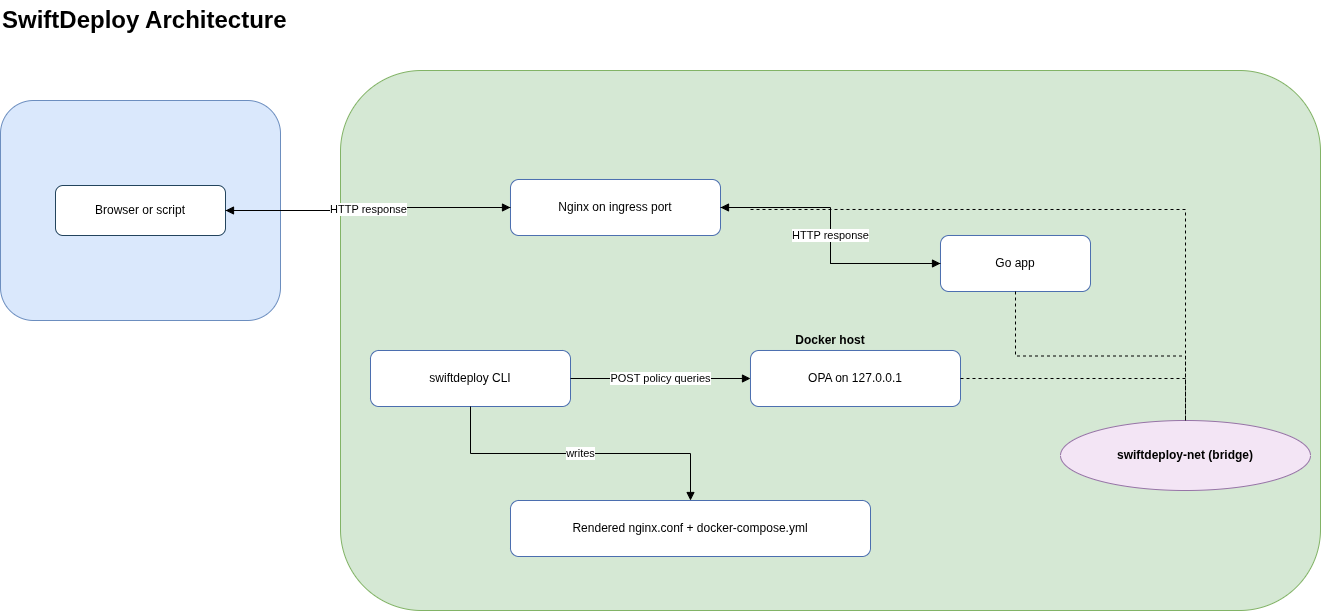

The diagram above was exported from draw.io. Its source (the exported page's mxGraphModel, read from the mxfile embedded in the PNG):
<mxGraphModel dx="1414" dy="718" grid="1" gridSize="10" guides="1" tooltips="1" connect="1" arrows="1" fold="1" page="1" pageScale="1" pageWidth="1600" pageHeight="1000" math="0" shadow="0">
  <root>
    <mxCell id="0" />
    <mxCell id="1" parent="0" />
    <mxCell id="title" parent="1" style="text;html=1;align=left;verticalAlign=middle;fontSize=24;fontStyle=1;" value="SwiftDeploy Architecture" vertex="1">
      <mxGeometry height="40" width="420" x="40" y="20" as="geometry" />
    </mxCell>
    <mxCell id="clientsGroup" parent="1" style="rounded=1;whiteSpace=wrap;html=1;strokeColor=#6c8ebf;fillColor=#dae8fc;fontStyle=1;" value="Typical HTTP clients" vertex="1">
      <mxGeometry height="220" width="280" x="40" y="120" as="geometry" />
    </mxCell>
    <mxCell id="hostGroup" parent="1" style="rounded=1;whiteSpace=wrap;html=1;strokeColor=#82b366;fillColor=#d5e8d4;fontStyle=1;" value="Docker host" vertex="1">
      <mxGeometry height="540" width="980" x="380" y="90" as="geometry" />
    </mxCell>
    <mxCell id="browser" parent="1" style="rounded=1;whiteSpace=wrap;html=1;strokeColor=#23445d;fillColor=#ffffff;" value="Browser or script" vertex="1">
      <mxGeometry height="50" width="170" x="95" y="205" as="geometry" />
    </mxCell>
    <mxCell id="nginx" parent="1" style="rounded=1;whiteSpace=wrap;html=1;strokeColor=#4b6eaf;fillColor=#ffffff;" value="Nginx on ingress port" vertex="1">
      <mxGeometry height="56" width="210" x="550" y="199" as="geometry" />
    </mxCell>
    <mxCell id="app" parent="1" style="rounded=1;whiteSpace=wrap;html=1;strokeColor=#4b6eaf;fillColor=#ffffff;" value="Go app" vertex="1">
      <mxGeometry height="56" width="150" x="980" y="255" as="geometry" />
    </mxCell>
    <mxCell id="opa" parent="1" style="rounded=1;whiteSpace=wrap;html=1;strokeColor=#4b6eaf;fillColor=#ffffff;" value="OPA on 127.0.0.1" vertex="1">
      <mxGeometry height="56" width="210" x="790" y="370" as="geometry" />
    </mxCell>
    <mxCell id="cli" parent="1" style="rounded=1;whiteSpace=wrap;html=1;strokeColor=#4b6eaf;fillColor=#ffffff;" value="swiftdeploy CLI" vertex="1">
      <mxGeometry height="56" width="200" x="410" y="370" as="geometry" />
    </mxCell>
    <mxCell id="rendered" parent="1" style="rounded=1;whiteSpace=wrap;html=1;strokeColor=#4b6eaf;fillColor=#ffffff;" value="Rendered nginx.conf + docker-compose.yml" vertex="1">
      <mxGeometry height="56" width="360" x="550" y="520" as="geometry" />
    </mxCell>
    <mxCell id="network" parent="1" style="ellipse;whiteSpace=wrap;html=1;strokeColor=#9673a6;fillColor=#f3e5f5;fontStyle=1;" value="swiftdeploy-net (bridge)" vertex="1">
      <mxGeometry height="70" width="250" x="1100" y="440" as="geometry" />
    </mxCell>
    <mxCell id="e1" edge="1" parent="1" source="browser" style="edgeStyle=orthogonalEdgeStyle;rounded=0;orthogonalLoop=1;jettySize=auto;html=1;endArrow=block;endFill=1;" target="nginx" value="HTTP">
      <mxGeometry relative="1" as="geometry" />
    </mxCell>
    <mxCell id="e2" edge="1" parent="1" source="nginx" style="edgeStyle=orthogonalEdgeStyle;rounded=0;orthogonalLoop=1;jettySize=auto;html=1;endArrow=block;endFill=1;" target="app" value="">
      <mxGeometry relative="1" as="geometry" />
    </mxCell>
    <mxCell id="e3" edge="1" parent="1" source="cli" style="edgeStyle=orthogonalEdgeStyle;rounded=0;orthogonalLoop=1;jettySize=auto;html=1;endArrow=block;endFill=1;" target="opa" value="POST policy queries">
      <mxGeometry relative="1" as="geometry" />
    </mxCell>
    <mxCell id="e4" edge="1" parent="1" source="cli" style="edgeStyle=orthogonalEdgeStyle;rounded=0;orthogonalLoop=1;jettySize=auto;html=1;endArrow=block;endFill=1;" target="rendered" value="writes">
      <mxGeometry relative="1" as="geometry" />
    </mxCell>
    <mxCell id="e5" edge="1" parent="1" source="app" style="edgeStyle=orthogonalEdgeStyle;rounded=0;orthogonalLoop=1;jettySize=auto;html=1;dashed=1;endArrow=block;endFill=1;" target="nginx" value="HTTP response">
      <mxGeometry relative="1" as="geometry" />
    </mxCell>
    <mxCell id="e6" edge="1" parent="1" source="nginx" style="edgeStyle=orthogonalEdgeStyle;rounded=0;orthogonalLoop=1;jettySize=auto;html=1;dashed=1;endArrow=block;endFill=1;" target="browser" value="HTTP response">
      <mxGeometry relative="1" as="geometry" />
    </mxCell>
    <mxCell id="e7" edge="1" parent="1" style="edgeStyle=orthogonalEdgeStyle;rounded=0;orthogonalLoop=1;jettySize=auto;html=1;dashed=1;endArrow=none;" value="">
      <mxGeometry relative="1" as="geometry">
        <Array as="points">
          <mxPoint x="1225" y="228.98" />
        </Array>
        <mxPoint x="790" y="228.98" as="sourcePoint" />
        <mxPoint x="1225" y="440.00294892136753" as="targetPoint" />
      </mxGeometry>
    </mxCell>
    <mxCell id="e8" edge="1" parent="1" source="app" style="edgeStyle=orthogonalEdgeStyle;rounded=0;orthogonalLoop=1;jettySize=auto;html=1;dashed=1;endArrow=none;" target="network" value="">
      <mxGeometry relative="1" as="geometry" />
    </mxCell>
    <mxCell id="e9" edge="1" parent="1" source="opa" style="edgeStyle=orthogonalEdgeStyle;rounded=0;orthogonalLoop=1;jettySize=auto;html=1;dashed=1;endArrow=none;" target="network" value="">
      <mxGeometry relative="1" as="geometry" />
    </mxCell>
  </root>
</mxGraphModel>